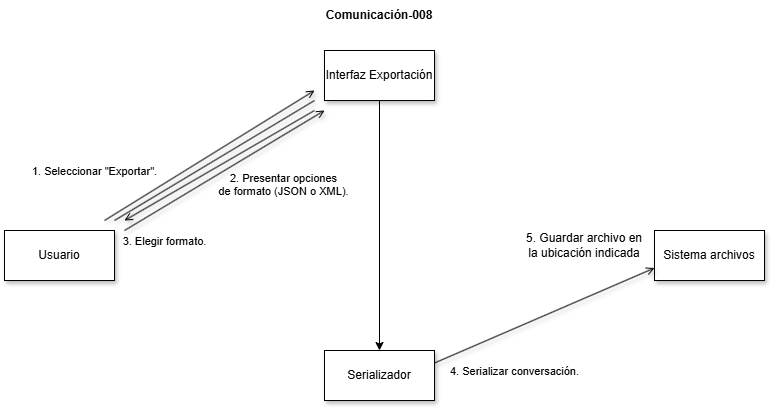

The diagram above was exported from draw.io. Its source (the exported page's mxGraphModel, read from the mxfile embedded in the PNG):
<mxGraphModel dx="1896" dy="1044" grid="1" gridSize="10" guides="1" tooltips="1" connect="1" arrows="1" fold="1" page="0" pageScale="1" pageWidth="827" pageHeight="1169" math="0" shadow="0">
  <root>
    <mxCell id="0" />
    <mxCell id="1" parent="0" />
    <mxCell id="lYn1ZdQYiWmY66FEl3CZ-1" parent="1" style="html=1;whiteSpace=wrap;shadow=1;" value="Sistema archivos" vertex="1">
      <mxGeometry height="50" width="110" x="440" y="160" as="geometry" />
    </mxCell>
    <mxCell id="lYn1ZdQYiWmY66FEl3CZ-2" parent="1" style="html=1;whiteSpace=wrap;shadow=1;" value="Serializador" vertex="1">
      <mxGeometry height="50" width="110" x="110" y="280" as="geometry" />
    </mxCell>
    <mxCell id="lYn1ZdQYiWmY66FEl3CZ-9" edge="1" parent="1" source="lYn1ZdQYiWmY66FEl3CZ-3" style="edgeStyle=orthogonalEdgeStyle;rounded=0;orthogonalLoop=1;jettySize=auto;html=1;exitX=0.5;exitY=1;exitDx=0;exitDy=0;entryX=0.5;entryY=0;entryDx=0;entryDy=0;" target="lYn1ZdQYiWmY66FEl3CZ-2">
      <mxGeometry relative="1" as="geometry" />
    </mxCell>
    <mxCell id="lYn1ZdQYiWmY66FEl3CZ-3" parent="1" style="html=1;whiteSpace=wrap;shadow=1;" value="Interfaz Exportación" vertex="1">
      <mxGeometry height="50" width="110" x="110" y="-20" as="geometry" />
    </mxCell>
    <mxCell id="lYn1ZdQYiWmY66FEl3CZ-4" parent="1" style="html=1;whiteSpace=wrap;shadow=1;" value="Usuario" vertex="1">
      <mxGeometry height="50" width="110" x="-210" y="160" as="geometry" />
    </mxCell>
    <mxCell id="lYn1ZdQYiWmY66FEl3CZ-5" edge="1" parent="1" style="edgeStyle=none;html=1;endArrow=none;verticalAlign=bottom;rounded=0;shadow=1;" value="">
      <mxGeometry relative="1" width="160" as="geometry">
        <mxPoint x="-100" y="150" as="sourcePoint" />
        <mxPoint x="100" y="30" as="targetPoint" />
      </mxGeometry>
    </mxCell>
    <mxCell id="lYn1ZdQYiWmY66FEl3CZ-6" edge="1" parent="1" style="html=1;verticalAlign=bottom;labelBackgroundColor=none;endArrow=open;endFill=0;rounded=0;shadow=1;" value="1. Seleccionar &quot;Exportar&quot;.">
      <mxGeometry relative="1" width="160" x="1" y="-50" as="geometry">
        <mxPoint x="-5" y="3" as="offset" />
        <mxPoint x="100" y="40" as="sourcePoint" />
        <mxPoint x="-90" y="150" as="targetPoint" />
      </mxGeometry>
    </mxCell>
    <mxCell id="lYn1ZdQYiWmY66FEl3CZ-7" edge="1" parent="1" style="html=1;verticalAlign=bottom;labelBackgroundColor=none;endArrow=open;endFill=0;rounded=0;shadow=1;" value="3. Elegir formato.">
      <mxGeometry relative="1" width="160" x="-0.7148" y="-57" as="geometry">
        <mxPoint as="offset" />
        <mxPoint x="-110" y="150" as="sourcePoint" />
        <mxPoint x="100" y="20" as="targetPoint" />
      </mxGeometry>
    </mxCell>
    <mxCell id="lYn1ZdQYiWmY66FEl3CZ-8" edge="1" parent="1" style="html=1;verticalAlign=bottom;labelBackgroundColor=none;endArrow=open;endFill=0;rounded=0;shadow=1;" value="2. Presentar opciones&lt;div&gt;de formato (JSON o XML).&lt;/div&gt;">
      <mxGeometry relative="1" width="160" x="0.3088" y="-57" as="geometry">
        <mxPoint x="-1" as="offset" />
        <mxPoint x="-90" y="160" as="sourcePoint" />
        <mxPoint x="110" y="40" as="targetPoint" />
      </mxGeometry>
    </mxCell>
    <mxCell id="lYn1ZdQYiWmY66FEl3CZ-11" edge="1" parent="1" source="lYn1ZdQYiWmY66FEl3CZ-2" style="html=1;verticalAlign=bottom;labelBackgroundColor=none;endArrow=open;endFill=0;rounded=0;shadow=1;exitX=1;exitY=0.25;exitDx=0;exitDy=0;entryX=0;entryY=0.75;entryDx=0;entryDy=0;" target="lYn1ZdQYiWmY66FEl3CZ-1" value="4. Serializar conversación.">
      <mxGeometry relative="1" width="160" x="-0.4449" y="-48" as="geometry">
        <mxPoint x="-1" as="offset" />
        <mxPoint x="410" y="270" as="sourcePoint" />
        <mxPoint x="570" y="270" as="targetPoint" />
      </mxGeometry>
    </mxCell>
    <mxCell id="VEGBqNXevf1l_uUVI55p-1" parent="1" style="text;html=1;whiteSpace=wrap;strokeColor=none;fillColor=none;align=center;verticalAlign=middle;rounded=0;" value="5. Guardar archivo en la ubicación indicada" vertex="1">
      <mxGeometry height="30" width="120" x="310" y="160" as="geometry" />
    </mxCell>
    <mxCell id="vJJisaPo7M4_dKYs2QbT-1" parent="1" style="text;html=1;whiteSpace=wrap;strokeColor=none;fillColor=none;align=center;verticalAlign=middle;rounded=0;" value="&lt;b&gt;Comunicación-008&lt;/b&gt;" vertex="1">
      <mxGeometry height="30" width="120" x="105" y="-70" as="geometry" />
    </mxCell>
  </root>
</mxGraphModel>